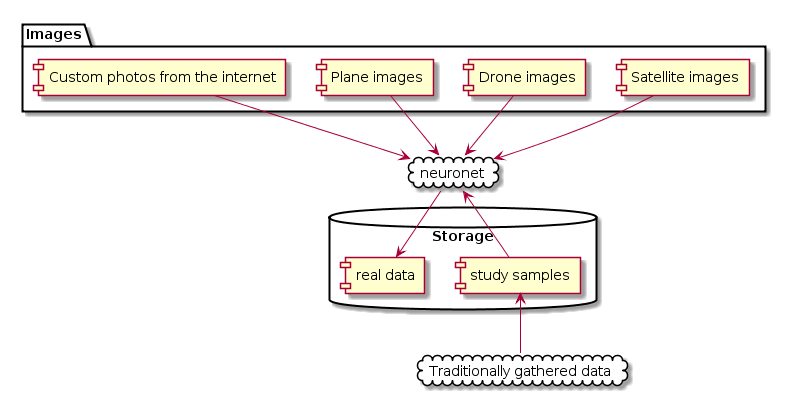

The diagram above was rendered by PlantUML. Its source (embedded in the PNG):
@startuml
package "Images" {
    component [Satellite images] as si
    component [Drone images] as di
    component [Plane images] as pi
    component [Custom photos from the internet] as cust
}

cloud neuronet {
}

cloud "Traditionally gathered data" as td {
}

database "Storage" {
    [study samples]
    [real data]
}

si -down-> neuronet
di -down-> neuronet
pi -down-> neuronet
cust -down-> neuronet
neuronet -down-> [real data]
[study samples] -up-> neuronet
td -up-> [study samples]
@enduml